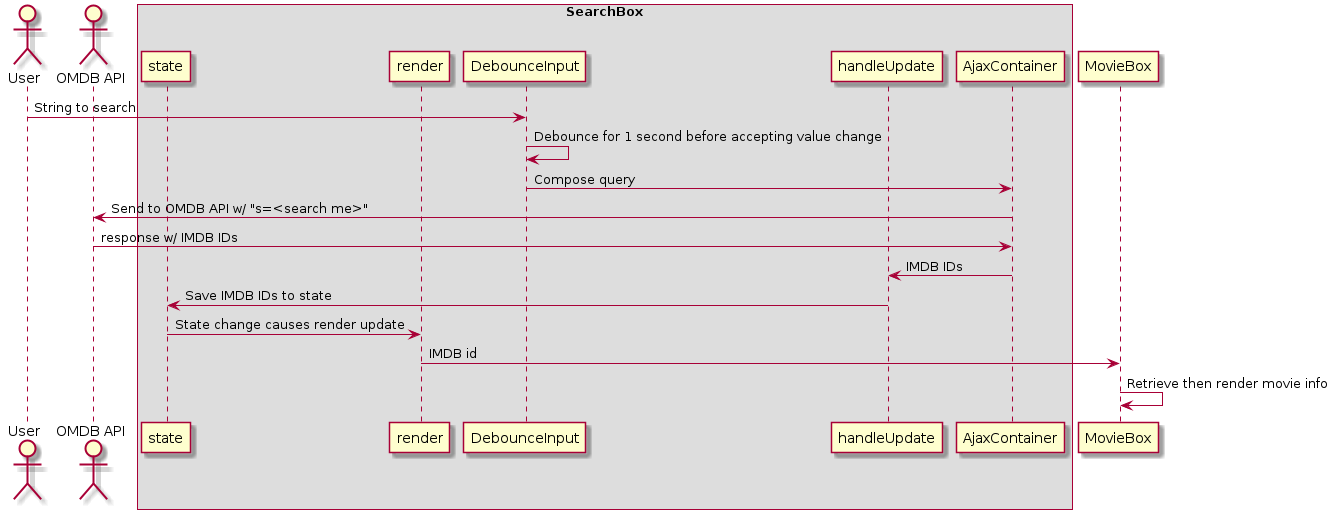

The diagram above was rendered by PlantUML. Its source (embedded in the PNG):
@startuml

actor "User" as user
actor "OMDB API" as api

box "RootBox"
  participant handleUpdate as handler
end box

box "SearchBox"
  participant state
  participant render
  participant DebounceInput as input
  participant handlUpdate as handler
  participant AjaxContainer as fetch
end box


participant MovieBox as movie

user -> input: String to search
input -> input: Debounce for 1 second before accepting value change
input -> fetch: Compose query
fetch -> api: Send to OMDB API w/ "s=<search me>"
api -> fetch: response w/ IMDB IDs
fetch -> handler: IMDB IDs
handler -> state: Save IMDB IDs to state
state -> render: State change causes render update
render -> movie: IMDB id
movie -> movie: Retrieve then render movie info
@enduml